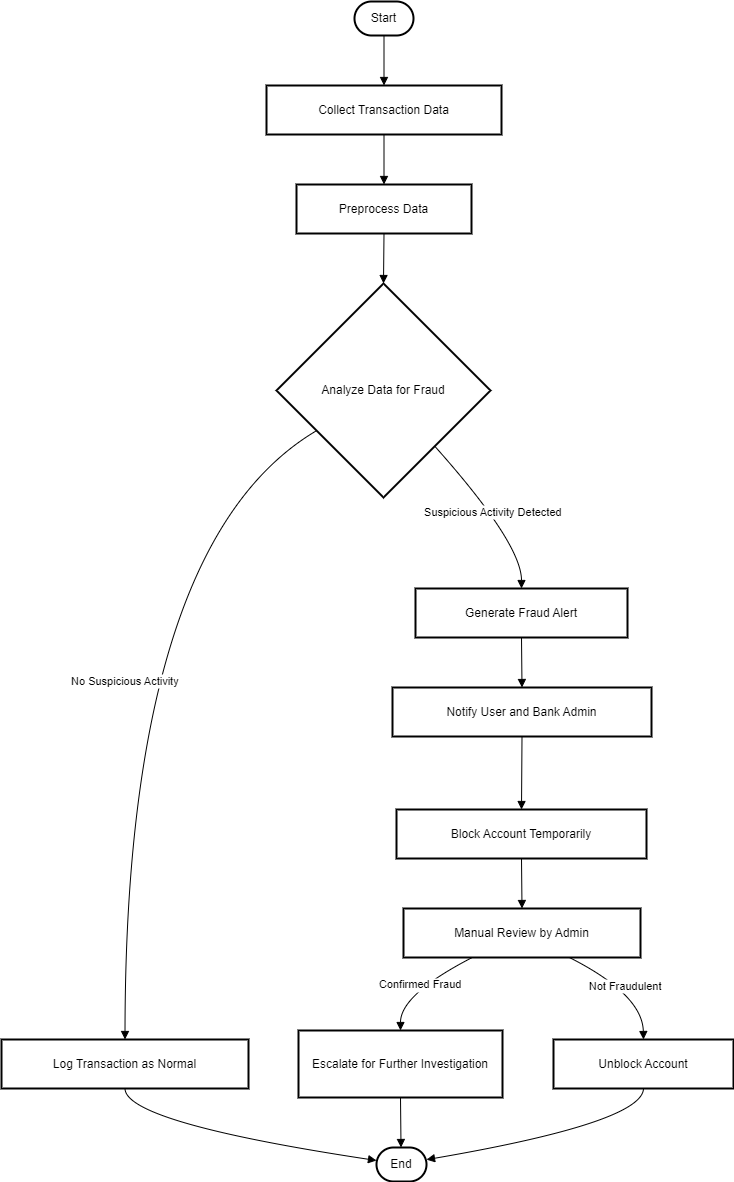

The diagram above was exported from draw.io. Its source (the exported page's mxGraphModel, read from the mxfile embedded in the PNG):
<mxGraphModel dx="880" dy="478" grid="1" gridSize="10" guides="1" tooltips="1" connect="1" arrows="1" fold="1" page="1" pageScale="1" pageWidth="850" pageHeight="1100" math="0" shadow="0">
  <root>
    <mxCell id="0" />
    <mxCell id="1" parent="0" />
    <mxCell id="5PkKyZaG5a51On3iAH1y-60" value="Start" style="rounded=1;whiteSpace=wrap;arcSize=50;strokeWidth=2;" vertex="1" parent="1">
      <mxGeometry x="1193" y="30" width="59" height="34" as="geometry" />
    </mxCell>
    <mxCell id="5PkKyZaG5a51On3iAH1y-61" value="Collect Transaction Data" style="whiteSpace=wrap;strokeWidth=2;" vertex="1" parent="1">
      <mxGeometry x="1105" y="114" width="235" height="49" as="geometry" />
    </mxCell>
    <mxCell id="5PkKyZaG5a51On3iAH1y-62" value="Preprocess Data" style="whiteSpace=wrap;strokeWidth=2;" vertex="1" parent="1">
      <mxGeometry x="1135" y="213" width="175" height="49" as="geometry" />
    </mxCell>
    <mxCell id="5PkKyZaG5a51On3iAH1y-63" value="Analyze Data for Fraud" style="rhombus;strokeWidth=2;whiteSpace=wrap;" vertex="1" parent="1">
      <mxGeometry x="1115" y="312" width="214" height="214" as="geometry" />
    </mxCell>
    <mxCell id="5PkKyZaG5a51On3iAH1y-64" value="Log Transaction as Normal" style="whiteSpace=wrap;strokeWidth=2;" vertex="1" parent="1">
      <mxGeometry x="840" y="1068" width="247" height="49" as="geometry" />
    </mxCell>
    <mxCell id="5PkKyZaG5a51On3iAH1y-65" value="Generate Fraud Alert" style="whiteSpace=wrap;strokeWidth=2;" vertex="1" parent="1">
      <mxGeometry x="1254" y="617" width="212" height="49" as="geometry" />
    </mxCell>
    <mxCell id="5PkKyZaG5a51On3iAH1y-66" value="Notify User and Bank Admin" style="whiteSpace=wrap;strokeWidth=2;" vertex="1" parent="1">
      <mxGeometry x="1231" y="716" width="259" height="49" as="geometry" />
    </mxCell>
    <mxCell id="5PkKyZaG5a51On3iAH1y-67" value="Block Account Temporarily" style="whiteSpace=wrap;strokeWidth=2;" vertex="1" parent="1">
      <mxGeometry x="1235" y="838" width="250" height="49" as="geometry" />
    </mxCell>
    <mxCell id="5PkKyZaG5a51On3iAH1y-68" value="Manual Review by Admin" style="whiteSpace=wrap;strokeWidth=2;" vertex="1" parent="1">
      <mxGeometry x="1242" y="937" width="237" height="49" as="geometry" />
    </mxCell>
    <mxCell id="5PkKyZaG5a51On3iAH1y-69" value="Escalate for Further Investigation" style="whiteSpace=wrap;strokeWidth=2;" vertex="1" parent="1">
      <mxGeometry x="1137" y="1059" width="204" height="67" as="geometry" />
    </mxCell>
    <mxCell id="5PkKyZaG5a51On3iAH1y-70" value="Unblock Account" style="whiteSpace=wrap;strokeWidth=2;" vertex="1" parent="1">
      <mxGeometry x="1392" y="1068" width="180" height="49" as="geometry" />
    </mxCell>
    <mxCell id="5PkKyZaG5a51On3iAH1y-71" value="End" style="rounded=1;whiteSpace=wrap;arcSize=50;strokeWidth=2;" vertex="1" parent="1">
      <mxGeometry x="1215" y="1176" width="50" height="34" as="geometry" />
    </mxCell>
    <mxCell id="5PkKyZaG5a51On3iAH1y-72" value="" style="curved=1;startArrow=none;endArrow=block;exitX=0.5;exitY=1;entryX=0.5;entryY=0;rounded=0;" edge="1" parent="1" source="5PkKyZaG5a51On3iAH1y-60" target="5PkKyZaG5a51On3iAH1y-61">
      <mxGeometry relative="1" as="geometry">
        <Array as="points" />
      </mxGeometry>
    </mxCell>
    <mxCell id="5PkKyZaG5a51On3iAH1y-73" value="" style="curved=1;startArrow=none;endArrow=block;exitX=0.5;exitY=1;entryX=0.5;entryY=0;rounded=0;" edge="1" parent="1" source="5PkKyZaG5a51On3iAH1y-61" target="5PkKyZaG5a51On3iAH1y-62">
      <mxGeometry relative="1" as="geometry">
        <Array as="points" />
      </mxGeometry>
    </mxCell>
    <mxCell id="5PkKyZaG5a51On3iAH1y-74" value="" style="curved=1;startArrow=none;endArrow=block;exitX=0.5;exitY=1;entryX=0.5;entryY=0;rounded=0;" edge="1" parent="1" source="5PkKyZaG5a51On3iAH1y-62" target="5PkKyZaG5a51On3iAH1y-63">
      <mxGeometry relative="1" as="geometry">
        <Array as="points" />
      </mxGeometry>
    </mxCell>
    <mxCell id="5PkKyZaG5a51On3iAH1y-75" value="No Suspicious Activity" style="curved=1;startArrow=none;endArrow=block;exitX=0;exitY=0.8;entryX=0.5;entryY=0;rounded=0;" edge="1" parent="1" source="5PkKyZaG5a51On3iAH1y-63" target="5PkKyZaG5a51On3iAH1y-64">
      <mxGeometry relative="1" as="geometry">
        <Array as="points">
          <mxPoint x="964" y="572" />
        </Array>
      </mxGeometry>
    </mxCell>
    <mxCell id="5PkKyZaG5a51On3iAH1y-76" value="Suspicious Activity Detected" style="curved=1;startArrow=none;endArrow=block;exitX=0.96;exitY=1;entryX=0.5;entryY=0;rounded=0;" edge="1" parent="1" source="5PkKyZaG5a51On3iAH1y-63" target="5PkKyZaG5a51On3iAH1y-65">
      <mxGeometry relative="1" as="geometry">
        <Array as="points">
          <mxPoint x="1360" y="572" />
        </Array>
      </mxGeometry>
    </mxCell>
    <mxCell id="5PkKyZaG5a51On3iAH1y-77" value="" style="curved=1;startArrow=none;endArrow=block;exitX=0.5;exitY=1;entryX=0.5;entryY=0;rounded=0;" edge="1" parent="1" source="5PkKyZaG5a51On3iAH1y-65" target="5PkKyZaG5a51On3iAH1y-66">
      <mxGeometry relative="1" as="geometry">
        <Array as="points" />
      </mxGeometry>
    </mxCell>
    <mxCell id="5PkKyZaG5a51On3iAH1y-78" value="" style="curved=1;startArrow=none;endArrow=block;exitX=0.5;exitY=1;entryX=0.5;entryY=0;rounded=0;" edge="1" parent="1" source="5PkKyZaG5a51On3iAH1y-66" target="5PkKyZaG5a51On3iAH1y-67">
      <mxGeometry relative="1" as="geometry">
        <Array as="points" />
      </mxGeometry>
    </mxCell>
    <mxCell id="5PkKyZaG5a51On3iAH1y-79" value="" style="curved=1;startArrow=none;endArrow=block;exitX=0.5;exitY=1;entryX=0.5;entryY=0;rounded=0;" edge="1" parent="1" source="5PkKyZaG5a51On3iAH1y-67" target="5PkKyZaG5a51On3iAH1y-68">
      <mxGeometry relative="1" as="geometry">
        <Array as="points" />
      </mxGeometry>
    </mxCell>
    <mxCell id="5PkKyZaG5a51On3iAH1y-80" value="Confirmed Fraud" style="curved=1;startArrow=none;endArrow=block;exitX=0.29;exitY=1;entryX=0.5;entryY=0;rounded=0;" edge="1" parent="1" source="5PkKyZaG5a51On3iAH1y-68" target="5PkKyZaG5a51On3iAH1y-69">
      <mxGeometry relative="1" as="geometry">
        <Array as="points">
          <mxPoint x="1239" y="1023" />
        </Array>
      </mxGeometry>
    </mxCell>
    <mxCell id="5PkKyZaG5a51On3iAH1y-81" value="Not Fraudulent" style="curved=1;startArrow=none;endArrow=block;exitX=0.7;exitY=1;entryX=0.5;entryY=0;rounded=0;" edge="1" parent="1" source="5PkKyZaG5a51On3iAH1y-68" target="5PkKyZaG5a51On3iAH1y-70">
      <mxGeometry relative="1" as="geometry">
        <Array as="points">
          <mxPoint x="1481" y="1023" />
        </Array>
      </mxGeometry>
    </mxCell>
    <mxCell id="5PkKyZaG5a51On3iAH1y-82" value="" style="curved=1;startArrow=none;endArrow=block;exitX=0.5;exitY=1;entryX=-0.01;entryY=0.38;rounded=0;" edge="1" parent="1" source="5PkKyZaG5a51On3iAH1y-64" target="5PkKyZaG5a51On3iAH1y-71">
      <mxGeometry relative="1" as="geometry">
        <Array as="points">
          <mxPoint x="964" y="1151" />
        </Array>
      </mxGeometry>
    </mxCell>
    <mxCell id="5PkKyZaG5a51On3iAH1y-83" value="" style="curved=1;startArrow=none;endArrow=block;exitX=0.5;exitY=0.99;entryX=0.49;entryY=-0.01;rounded=0;" edge="1" parent="1" source="5PkKyZaG5a51On3iAH1y-69" target="5PkKyZaG5a51On3iAH1y-71">
      <mxGeometry relative="1" as="geometry">
        <Array as="points" />
      </mxGeometry>
    </mxCell>
    <mxCell id="5PkKyZaG5a51On3iAH1y-84" value="" style="curved=1;startArrow=none;endArrow=block;exitX=0.5;exitY=1;entryX=0.99;entryY=0.36;rounded=0;" edge="1" parent="1" source="5PkKyZaG5a51On3iAH1y-70" target="5PkKyZaG5a51On3iAH1y-71">
      <mxGeometry relative="1" as="geometry">
        <Array as="points">
          <mxPoint x="1481" y="1151" />
        </Array>
      </mxGeometry>
    </mxCell>
  </root>
</mxGraphModel>